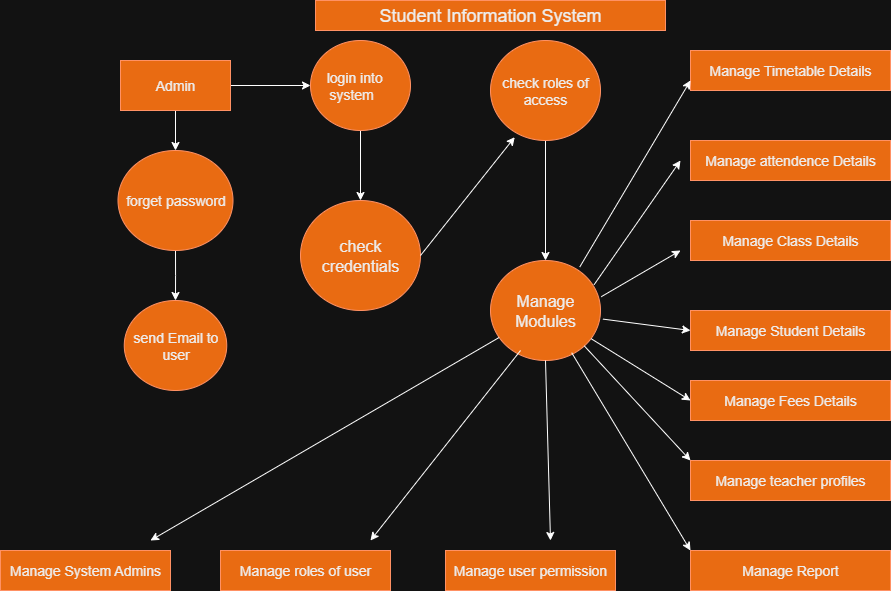

The diagram above was exported from draw.io. Its source (the exported page's mxGraphModel, read from the mxfile embedded in the PNG):
<mxGraphModel dx="2076" dy="661" grid="1" gridSize="10" guides="1" tooltips="1" connect="1" arrows="1" fold="1" page="1" pageScale="1" pageWidth="850" pageHeight="1100" background="none" math="0" shadow="0">
  <root>
    <mxCell id="0" />
    <mxCell id="1" parent="0" />
    <mxCell id="I9GjFJDExOqkYIqPXMLH-1" value="&lt;font style=&quot;font-size: 18px;&quot;&gt;Student Information System&lt;/font&gt;" style="rounded=0;whiteSpace=wrap;html=1;fillColor=#fa6800;fontColor=#000000;strokeColor=#C73500;" vertex="1" parent="1">
      <mxGeometry x="235" y="20" width="350" height="30" as="geometry" />
    </mxCell>
    <mxCell id="I9GjFJDExOqkYIqPXMLH-4" value="" style="edgeStyle=orthogonalEdgeStyle;rounded=0;orthogonalLoop=1;jettySize=auto;html=1;" edge="1" parent="1" source="I9GjFJDExOqkYIqPXMLH-2" target="I9GjFJDExOqkYIqPXMLH-3">
      <mxGeometry relative="1" as="geometry" />
    </mxCell>
    <mxCell id="I9GjFJDExOqkYIqPXMLH-6" value="" style="edgeStyle=orthogonalEdgeStyle;rounded=0;orthogonalLoop=1;jettySize=auto;html=1;" edge="1" parent="1" source="I9GjFJDExOqkYIqPXMLH-2" target="I9GjFJDExOqkYIqPXMLH-5">
      <mxGeometry relative="1" as="geometry" />
    </mxCell>
    <mxCell id="I9GjFJDExOqkYIqPXMLH-2" value="&lt;font style=&quot;font-size: 14px;&quot;&gt;Admin&lt;/font&gt;" style="rounded=0;whiteSpace=wrap;html=1;fillColor=#fa6800;fontColor=#000000;strokeColor=#C73500;" vertex="1" parent="1">
      <mxGeometry x="40" y="80" width="110" height="50" as="geometry" />
    </mxCell>
    <mxCell id="I9GjFJDExOqkYIqPXMLH-10" value="" style="edgeStyle=orthogonalEdgeStyle;rounded=0;orthogonalLoop=1;jettySize=auto;html=1;" edge="1" parent="1" source="I9GjFJDExOqkYIqPXMLH-3" target="I9GjFJDExOqkYIqPXMLH-9">
      <mxGeometry relative="1" as="geometry" />
    </mxCell>
    <mxCell id="I9GjFJDExOqkYIqPXMLH-3" value="login into&amp;nbsp; &amp;nbsp; system&lt;span style=&quot;white-space: pre;&quot;&gt;&#09;&lt;/span&gt;" style="ellipse;whiteSpace=wrap;html=1;rounded=0;fillColor=#fa6800;fontColor=#000000;strokeColor=#C73500;fontSize=14;" vertex="1" parent="1">
      <mxGeometry x="230" y="60" width="100" height="90" as="geometry" />
    </mxCell>
    <mxCell id="I9GjFJDExOqkYIqPXMLH-8" value="" style="edgeStyle=orthogonalEdgeStyle;rounded=0;orthogonalLoop=1;jettySize=auto;html=1;" edge="1" parent="1" source="I9GjFJDExOqkYIqPXMLH-5" target="I9GjFJDExOqkYIqPXMLH-7">
      <mxGeometry relative="1" as="geometry" />
    </mxCell>
    <mxCell id="I9GjFJDExOqkYIqPXMLH-5" value="&lt;font style=&quot;font-size: 14px;&quot;&gt;forget password&lt;/font&gt;" style="ellipse;whiteSpace=wrap;html=1;rounded=0;fillColor=#fa6800;fontColor=#000000;strokeColor=#C73500;" vertex="1" parent="1">
      <mxGeometry x="37.5" y="170" width="115" height="100" as="geometry" />
    </mxCell>
    <mxCell id="I9GjFJDExOqkYIqPXMLH-7" value="&lt;font style=&quot;font-size: 14px;&quot;&gt;send Email to user&lt;/font&gt;" style="ellipse;whiteSpace=wrap;html=1;rounded=0;fillColor=#fa6800;fontColor=#000000;strokeColor=#C73500;" vertex="1" parent="1">
      <mxGeometry x="43.75" y="320" width="102.5" height="90" as="geometry" />
    </mxCell>
    <mxCell id="I9GjFJDExOqkYIqPXMLH-9" value="&lt;font size=&quot;3&quot;&gt;check credentials&lt;/font&gt;" style="ellipse;whiteSpace=wrap;html=1;rounded=0;fillColor=#fa6800;fontColor=#000000;strokeColor=#C73500;" vertex="1" parent="1">
      <mxGeometry x="220" y="220" width="120" height="110" as="geometry" />
    </mxCell>
    <mxCell id="I9GjFJDExOqkYIqPXMLH-15" value="" style="edgeStyle=orthogonalEdgeStyle;rounded=0;orthogonalLoop=1;jettySize=auto;html=1;" edge="1" parent="1" source="I9GjFJDExOqkYIqPXMLH-11" target="I9GjFJDExOqkYIqPXMLH-14">
      <mxGeometry relative="1" as="geometry" />
    </mxCell>
    <mxCell id="I9GjFJDExOqkYIqPXMLH-11" value="&lt;font style=&quot;font-size: 14px;&quot;&gt;check roles of access&lt;/font&gt;" style="ellipse;whiteSpace=wrap;html=1;rounded=0;fillColor=#fa6800;fontColor=#000000;strokeColor=#C73500;" vertex="1" parent="1">
      <mxGeometry x="410" y="60" width="110" height="100" as="geometry" />
    </mxCell>
    <mxCell id="I9GjFJDExOqkYIqPXMLH-13" value="" style="endArrow=classic;html=1;rounded=0;exitX=1;exitY=0.5;exitDx=0;exitDy=0;entryX=0.22;entryY=0.967;entryDx=0;entryDy=0;entryPerimeter=0;" edge="1" parent="1" source="I9GjFJDExOqkYIqPXMLH-9" target="I9GjFJDExOqkYIqPXMLH-11">
      <mxGeometry width="50" height="50" relative="1" as="geometry">
        <mxPoint x="400" y="180" as="sourcePoint" />
        <mxPoint x="420" y="160" as="targetPoint" />
        <Array as="points" />
      </mxGeometry>
    </mxCell>
    <mxCell id="I9GjFJDExOqkYIqPXMLH-14" value="&lt;font size=&quot;3&quot;&gt;Manage Modules&lt;/font&gt;" style="ellipse;whiteSpace=wrap;html=1;rounded=0;fillColor=#fa6800;fontColor=#000000;strokeColor=#C73500;" vertex="1" parent="1">
      <mxGeometry x="410" y="280" width="110" height="100" as="geometry" />
    </mxCell>
    <mxCell id="I9GjFJDExOqkYIqPXMLH-16" value="&lt;font style=&quot;font-size: 14px;&quot;&gt;Manage Timetable Details&lt;/font&gt;" style="whiteSpace=wrap;html=1;rounded=0;fillColor=#fa6800;fontColor=#000000;strokeColor=#C73500;" vertex="1" parent="1">
      <mxGeometry x="610" y="70" width="200" height="40" as="geometry" />
    </mxCell>
    <mxCell id="I9GjFJDExOqkYIqPXMLH-20" value="&lt;font style=&quot;font-size: 14px;&quot;&gt;Manage attendence Details&lt;/font&gt;" style="whiteSpace=wrap;html=1;rounded=0;fillColor=#fa6800;fontColor=#000000;strokeColor=#C73500;" vertex="1" parent="1">
      <mxGeometry x="610" y="160" width="200" height="40" as="geometry" />
    </mxCell>
    <mxCell id="I9GjFJDExOqkYIqPXMLH-22" value="&lt;span style=&quot;font-size: 14px;&quot;&gt;Manage Class Details&lt;/span&gt;" style="whiteSpace=wrap;html=1;rounded=0;fillColor=#fa6800;fontColor=#000000;strokeColor=#C73500;" vertex="1" parent="1">
      <mxGeometry x="610" y="240" width="200" height="40" as="geometry" />
    </mxCell>
    <mxCell id="I9GjFJDExOqkYIqPXMLH-24" value="&lt;font style=&quot;font-size: 14px;&quot;&gt;Manage Student Details&lt;/font&gt;" style="whiteSpace=wrap;html=1;rounded=0;fillColor=#fa6800;fontColor=#000000;strokeColor=#C73500;" vertex="1" parent="1">
      <mxGeometry x="610" y="330" width="200" height="40" as="geometry" />
    </mxCell>
    <mxCell id="I9GjFJDExOqkYIqPXMLH-26" value="&lt;span style=&quot;font-size: 14px;&quot;&gt;Manage Fees Details&lt;/span&gt;" style="whiteSpace=wrap;html=1;rounded=0;fillColor=#fa6800;fontColor=#000000;strokeColor=#C73500;" vertex="1" parent="1">
      <mxGeometry x="610" y="400" width="200" height="40" as="geometry" />
    </mxCell>
    <mxCell id="I9GjFJDExOqkYIqPXMLH-31" value="&lt;span style=&quot;font-size: 14px;&quot;&gt;Manage teacher profiles&lt;/span&gt;" style="whiteSpace=wrap;html=1;rounded=0;fillColor=#fa6800;fontColor=#000000;strokeColor=#C73500;" vertex="1" parent="1">
      <mxGeometry x="610" y="480" width="200" height="40" as="geometry" />
    </mxCell>
    <mxCell id="I9GjFJDExOqkYIqPXMLH-33" value="&lt;span style=&quot;font-size: 14px;&quot;&gt;Manage Report&lt;/span&gt;" style="whiteSpace=wrap;html=1;rounded=0;fillColor=#fa6800;fontColor=#000000;strokeColor=#C73500;" vertex="1" parent="1">
      <mxGeometry x="610" y="570" width="200" height="40" as="geometry" />
    </mxCell>
    <mxCell id="I9GjFJDExOqkYIqPXMLH-35" value="&lt;span style=&quot;font-size: 14px;&quot;&gt;Manage user permission&lt;/span&gt;" style="whiteSpace=wrap;html=1;rounded=0;fillColor=#fa6800;fontColor=#000000;strokeColor=#C73500;" vertex="1" parent="1">
      <mxGeometry x="365" y="570" width="170" height="40" as="geometry" />
    </mxCell>
    <mxCell id="I9GjFJDExOqkYIqPXMLH-37" value="&lt;span style=&quot;font-size: 14px;&quot;&gt;Manage roles of user&lt;/span&gt;" style="whiteSpace=wrap;html=1;rounded=0;fillColor=#fa6800;fontColor=#000000;strokeColor=#C73500;" vertex="1" parent="1">
      <mxGeometry x="140" y="570" width="170" height="40" as="geometry" />
    </mxCell>
    <mxCell id="I9GjFJDExOqkYIqPXMLH-39" value="&lt;span style=&quot;font-size: 14px;&quot;&gt;Manage System Admins&lt;/span&gt;" style="whiteSpace=wrap;html=1;rounded=0;fillColor=#fa6800;fontColor=#000000;strokeColor=#C73500;" vertex="1" parent="1">
      <mxGeometry x="-80" y="570" width="170" height="40" as="geometry" />
    </mxCell>
    <mxCell id="I9GjFJDExOqkYIqPXMLH-43" value="" style="endArrow=classic;html=1;rounded=0;exitX=0.811;exitY=0.066;exitDx=0;exitDy=0;entryX=0;entryY=0.75;entryDx=0;entryDy=0;exitPerimeter=0;" edge="1" parent="1" source="I9GjFJDExOqkYIqPXMLH-14" target="I9GjFJDExOqkYIqPXMLH-16">
      <mxGeometry width="50" height="50" relative="1" as="geometry">
        <mxPoint x="540" y="330" as="sourcePoint" />
        <mxPoint x="590" y="280" as="targetPoint" />
      </mxGeometry>
    </mxCell>
    <mxCell id="I9GjFJDExOqkYIqPXMLH-44" value="" style="endArrow=classic;html=1;rounded=0;exitX=0.942;exitY=0.242;exitDx=0;exitDy=0;exitPerimeter=0;" edge="1" parent="1" source="I9GjFJDExOqkYIqPXMLH-14">
      <mxGeometry width="50" height="50" relative="1" as="geometry">
        <mxPoint x="530" y="270" as="sourcePoint" />
        <mxPoint x="600" y="180" as="targetPoint" />
      </mxGeometry>
    </mxCell>
    <mxCell id="I9GjFJDExOqkYIqPXMLH-45" value="" style="endArrow=classic;html=1;rounded=0;exitX=1.007;exitY=0.362;exitDx=0;exitDy=0;exitPerimeter=0;" edge="1" parent="1" source="I9GjFJDExOqkYIqPXMLH-14">
      <mxGeometry width="50" height="50" relative="1" as="geometry">
        <mxPoint x="550" y="320" as="sourcePoint" />
        <mxPoint x="600" y="270" as="targetPoint" />
      </mxGeometry>
    </mxCell>
    <mxCell id="I9GjFJDExOqkYIqPXMLH-47" value="" style="endArrow=classic;html=1;rounded=0;" edge="1" parent="1" source="I9GjFJDExOqkYIqPXMLH-14">
      <mxGeometry width="50" height="50" relative="1" as="geometry">
        <mxPoint x="480" y="410" as="sourcePoint" />
        <mxPoint x="70" y="560" as="targetPoint" />
      </mxGeometry>
    </mxCell>
    <mxCell id="I9GjFJDExOqkYIqPXMLH-48" value="" style="endArrow=classic;html=1;rounded=0;exitX=0.273;exitY=0.9;exitDx=0;exitDy=0;exitPerimeter=0;" edge="1" parent="1" source="I9GjFJDExOqkYIqPXMLH-14">
      <mxGeometry width="50" height="50" relative="1" as="geometry">
        <mxPoint x="400" y="470" as="sourcePoint" />
        <mxPoint x="290" y="560" as="targetPoint" />
      </mxGeometry>
    </mxCell>
    <mxCell id="I9GjFJDExOqkYIqPXMLH-49" value="" style="endArrow=classic;html=1;rounded=0;exitX=0.5;exitY=1;exitDx=0;exitDy=0;" edge="1" parent="1" source="I9GjFJDExOqkYIqPXMLH-14">
      <mxGeometry width="50" height="50" relative="1" as="geometry">
        <mxPoint x="420" y="510" as="sourcePoint" />
        <mxPoint x="470" y="560" as="targetPoint" />
      </mxGeometry>
    </mxCell>
    <mxCell id="I9GjFJDExOqkYIqPXMLH-50" value="" style="endArrow=classic;html=1;rounded=0;entryX=0;entryY=0.5;entryDx=0;entryDy=0;" edge="1" parent="1" source="I9GjFJDExOqkYIqPXMLH-14" target="I9GjFJDExOqkYIqPXMLH-26">
      <mxGeometry width="50" height="50" relative="1" as="geometry">
        <mxPoint x="380" y="390" as="sourcePoint" />
        <mxPoint x="430" y="340" as="targetPoint" />
      </mxGeometry>
    </mxCell>
    <mxCell id="I9GjFJDExOqkYIqPXMLH-51" value="" style="endArrow=classic;html=1;rounded=0;entryX=0;entryY=0;entryDx=0;entryDy=0;exitX=0.738;exitY=0.922;exitDx=0;exitDy=0;exitPerimeter=0;" edge="1" parent="1" source="I9GjFJDExOqkYIqPXMLH-14" target="I9GjFJDExOqkYIqPXMLH-33">
      <mxGeometry width="50" height="50" relative="1" as="geometry">
        <mxPoint x="380" y="390" as="sourcePoint" />
        <mxPoint x="570" y="560" as="targetPoint" />
      </mxGeometry>
    </mxCell>
    <mxCell id="I9GjFJDExOqkYIqPXMLH-52" value="" style="endArrow=classic;html=1;rounded=0;entryX=0;entryY=0.5;entryDx=0;entryDy=0;exitX=1.022;exitY=0.586;exitDx=0;exitDy=0;exitPerimeter=0;" edge="1" parent="1" source="I9GjFJDExOqkYIqPXMLH-14" target="I9GjFJDExOqkYIqPXMLH-24">
      <mxGeometry width="50" height="50" relative="1" as="geometry">
        <mxPoint x="380" y="390" as="sourcePoint" />
        <mxPoint x="430" y="340" as="targetPoint" />
      </mxGeometry>
    </mxCell>
    <mxCell id="I9GjFJDExOqkYIqPXMLH-54" value="" style="endArrow=classic;html=1;rounded=0;entryX=0;entryY=0;entryDx=0;entryDy=0;exitX=1;exitY=1;exitDx=0;exitDy=0;" edge="1" parent="1" source="I9GjFJDExOqkYIqPXMLH-14" target="I9GjFJDExOqkYIqPXMLH-31">
      <mxGeometry width="50" height="50" relative="1" as="geometry">
        <mxPoint x="490" y="470" as="sourcePoint" />
        <mxPoint x="580" y="440" as="targetPoint" />
      </mxGeometry>
    </mxCell>
  </root>
</mxGraphModel>